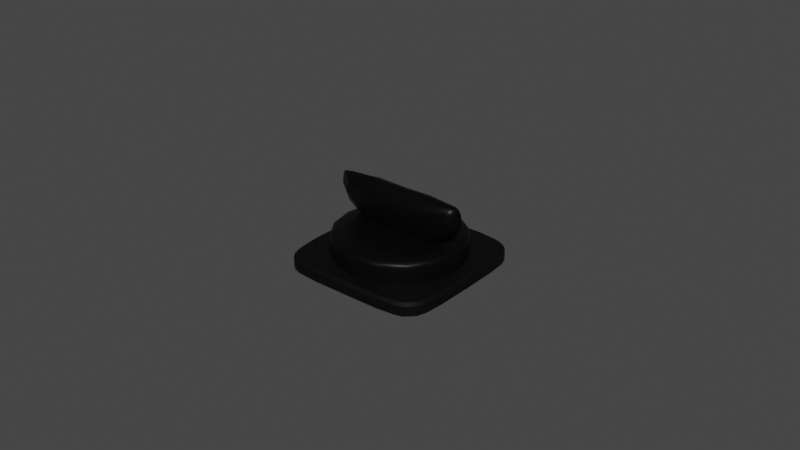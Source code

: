 # Source: button2.blend  (saved by Blender 3.2.14; exported with 4.5.12 LTS)
import bpy
from mathutils import Matrix  # noqa: F401  (used for matrix-valued properties, if any)

bpy.ops.wm.read_factory_settings(use_empty=True)
scene = bpy.context.scene
scene.name = 'Scene'

# ---- collections
col_collection = bpy.data.collections.new('Collection'); scene.collection.children.link(col_collection)

# ---- materials (node trees are filled in below, after node groups)
mat_button2_base_color = bpy.data.materials.new('button2_base_color')
mat_button2_base_color.use_transparent_shadow = False
mat_button2_top_color = bpy.data.materials.new('button2_top_color')
mat_button2_top_color.use_transparent_shadow = False

# ---- node groups
ng_auto_smooth = bpy.data.node_groups.new('Auto Smooth', 'GeometryNodeTree')
_s = ng_auto_smooth.interface.new_socket(name='Geometry', in_out='OUTPUT', socket_type='NodeSocketGeometry')
_s = ng_auto_smooth.interface.new_socket(name='Geometry', in_out='INPUT', socket_type='NodeSocketGeometry')
_s = ng_auto_smooth.interface.new_socket(name='Angle', in_out='INPUT', socket_type='NodeSocketFloat')
_s.subtype = 'ANGLE'
_s.min_value = 0.0
_s.max_value = 3.142
ng_auto_smooth.is_modifier = True
_N = ng_auto_smooth.nodes; _L = ng_auto_smooth.links
n0 = _N.new('NodeGroupOutput'); n0.name = 'Group Output'; n0.location = (480, -100)
n1 = _N.new('NodeGroupInput'); n1.name = 'Group Input'; n1.location = (-420, -300)
n2 = _N.new('NodeGroupInput'); n2.name = 'Group Input.001'; n2.location = (-60, -100)
n3 = _N.new('GeometryNodeSetShadeSmooth'); n3.name = 'Set Shade Smooth'; n3.location = (120, -100)
n3.domain = 'EDGE'
n4 = _N.new('GeometryNodeSetShadeSmooth'); n4.name = 'Set Shade Smooth.001'; n4.location = (300, -100)
n5 = _N.new('GeometryNodeInputMeshEdgeAngle'); n5.name = 'Edge Angle'; n5.location = (-420, -220)
n6 = _N.new('GeometryNodeInputEdgeSmooth'); n6.name = 'Is Edge Smooth'; n6.location = (-60, -160)
n7 = _N.new('GeometryNodeInputShadeSmooth'); n7.name = 'Is Face Smooth'; n7.location = (-240, -340)
n8 = _N.new('FunctionNodeBooleanMath'); n8.name = 'Boolean Math'; n8.location = (-60, -220)
n9 = _N.new('FunctionNodeCompare'); n9.name = 'Compare'; n9.location = (-240, -180)
n9.operation = 'LESS_EQUAL'
_L.new(n5.outputs[0], n9.inputs[0])
_L.new(n4.outputs[0], n0.inputs[0])
_L.new(n1.outputs[1], n9.inputs[1])
_L.new(n9.outputs[0], n8.inputs[0])
_L.new(n7.outputs[0], n8.inputs[1])
_L.new(n2.outputs[0], n3.inputs[0])
_L.new(n6.outputs[0], n3.inputs[1])
_L.new(n3.outputs[0], n4.inputs[0])
_L.new(n8.outputs[0], n3.inputs[2])
n0.is_active_output = True

# ---- material node trees
mat_button2_base_color.use_nodes = True; mat_button2_base_color.node_tree.nodes.clear()
_N = mat_button2_base_color.node_tree.nodes; _L = mat_button2_base_color.node_tree.links
n0 = _N.new('ShaderNodeBsdfPrincipled'); n0.name = 'Principled BSDF'; n0.location = (10, 300)
n0.distribution = 'GGX'
n0.subsurface_method = 'RANDOM_WALK_SKIN'
n0.inputs[0].default_value = (0.005605, 0.005605, 0.005605, 1.0)
n0.inputs[1].default_value = 0.5984
n0.inputs[2].default_value = 0.5709
n0.inputs[3].default_value = 1.45
n0.inputs[13].default_value = 0.2559
n0.inputs[27].default_value = (0.0, 0.0, 0.0, 1.0)
n0.inputs[28].default_value = 1.0
n1 = _N.new('ShaderNodeOutputMaterial'); n1.name = 'Material Output'; n1.location = (300, 300)
_L.new(n0.outputs[0], n1.inputs[0])
n1.is_active_output = True
mat_button2_top_color.use_nodes = True; mat_button2_top_color.node_tree.nodes.clear()
_N = mat_button2_top_color.node_tree.nodes; _L = mat_button2_top_color.node_tree.links
n0 = _N.new('ShaderNodeBsdfPrincipled'); n0.name = 'Principled BSDF'; n0.location = (10, 300)
n0.distribution = 'GGX'
n0.subsurface_method = 'RANDOM_WALK_SKIN'
n0.inputs[0].default_value = (0.00637, 0.00637, 0.00637, 1.0)
n0.inputs[1].default_value = 0.7953
n0.inputs[2].default_value = 0.4213
n0.inputs[3].default_value = 1.45
n0.inputs[13].default_value = 0.5236
n0.inputs[27].default_value = (0.0, 0.0, 0.0, 1.0)
n0.inputs[28].default_value = 1.0
n1 = _N.new('ShaderNodeOutputMaterial'); n1.name = 'Material Output'; n1.location = (300, 300)
_L.new(n0.outputs[0], n1.inputs[0])
n1.is_active_output = True

# ---- world
world_world = bpy.data.worlds.new('World'); scene.world = world_world
world_world.use_nodes = True; world_world.node_tree.nodes.clear()
_N = world_world.node_tree.nodes; _L = world_world.node_tree.links
n0 = _N.new('ShaderNodeOutputWorld'); n0.name = 'World Output'; n0.location = (300, 300)
n1 = _N.new('ShaderNodeBackground'); n1.name = 'Background'; n1.location = (10, 300)
n1.inputs[0].default_value = (0.05088, 0.05088, 0.05088, 1.0)
_L.new(n1.outputs[0], n0.inputs[0])
n0.is_active_output = True
world_world.color = (0.05088, 0.05088, 0.05088)
world_world.use_sun_shadow = False
world_world.sun_shadow_jitter_overblur = 0.0

# ---- meshes
me_cube_001 = bpy.data.meshes.new('Cube.001')
me_cube_001.from_pydata([(-0.01619, -0.025, -0.0025), (-0.025, -0.01619, -0.0025), (-0.02059, -0.02382, -0.0025), (-0.02382, -0.02059, -0.0025), (-0.025, -0.01619, 0.0025), (-0.01619, -0.025, 0.0025), (-0.02382, -0.02059, 0.0025), (-0.02059, -0.02382, 0.0025), (-0.025, 0.01619, -0.0025), (-0.01619, 0.025, -0.0025), (-0.02382, 0.02059, -0.0025), (-0.02059, 0.02382, -0.0025), (-0.01619, 0.025, 0.0025), (-0.025, 0.01619, 0.0025), (-0.02059, 0.02382, 0.0025), (-0.02382, 0.02059, 0.0025), (0.025, -0.01619, -0.0025), (0.01619, -0.025, -0.0025), (0.02382, -0.02059, -0.0025), (0.02059, -0.02382, -0.0025), (0.01619, -0.025, 0.0025), (0.025, -0.01619, 0.0025), (0.02059, -0.02382, 0.0025), (0.02382, -0.02059, 0.0025), (0.01619, 0.025, -0.0025), (0.025, 0.01619, -0.0025), (0.02059, 0.02382, -0.0025), (0.02382, 0.02059, -0.0025), (0.025, 0.01619, 0.0025), (0.01619, 0.025, 0.0025), (0.02382, 0.02059, 0.0025), (0.02059, 0.02382, 0.0025), (-0.01619, -0.025, 0.001869), (-0.02059, -0.02382, 0.001869), (-0.02382, -0.02059, 0.001869), (-0.025, -0.01619, 0.001869), (-0.01619, 0.025, 0.001869), (-0.02059, 0.02382, 0.001869), (-0.02382, 0.02059, 0.001869), (-0.025, 0.01619, 0.001869), (0.025, 0.01619, 0.001869), (0.02382, 0.02059, 0.001869), (0.02059, 0.02382, 0.001869), (0.01619, 0.025, 0.001869), (0.01619, -0.025, 0.001869), (0.02059, -0.02382, 0.001869), (0.02382, -0.02059, 0.001869), (0.025, -0.01619, 0.001869), (-0.02059, -0.02382, -0.0025), (-0.02382, -0.02059, -0.0025), (-0.025, -0.01619, -0.0025), (-0.01619, 0.025, -0.0025), (0.025, 0.01619, -0.0025), (0.01619, -0.025, -0.0025), (-0.01619, -0.025, -0.0025), (-0.02059, 0.02382, -0.0025), (-0.02382, 0.02059, -0.0025), (-0.025, 0.01619, -0.0025), (0.02382, 0.02059, -0.0025), (0.02059, 0.02382, -0.0025), (0.01619, 0.025, -0.0025), (0.02059, -0.02382, -0.0025), (0.02382, -0.02059, -0.0025), (0.025, -0.01619, -0.0025)], [], [(44, 20, 5, 32), (40, 28, 21, 47), (28, 30, 31, 29, 12, 14, 15, 13, 4, 6, 7, 5, 20, 22, 23, 21), (35, 4, 13, 39), (36, 12, 29, 43), (32, 5, 7, 33), (33, 7, 6, 34), (34, 6, 4, 35), (51, 9, 11, 55), (55, 11, 10, 56), (56, 10, 8, 57), (52, 25, 27, 58), (58, 27, 26, 59), (59, 26, 24, 60), (53, 17, 19, 61), (61, 19, 18, 62), (62, 18, 16, 63), (8, 10, 11, 9, 24, 26, 27, 25, 16, 18, 19, 17, 0, 2, 3, 1), (23, 46, 47, 21), (22, 45, 46, 23), (20, 44, 45, 22), (31, 42, 43, 29), (30, 41, 42, 31), (28, 40, 41, 30), (15, 38, 39, 13), (14, 37, 38, 15), (12, 36, 37, 14), (49, 34, 35, 50), (48, 33, 34, 49), (54, 32, 33, 48), (51, 36, 43, 60), (50, 35, 39, 57), (52, 40, 47, 63), (53, 44, 32, 54), (17, 53, 54, 0), (25, 52, 63, 16), (1, 50, 57, 8), (9, 51, 60, 24), (0, 54, 48, 2), (2, 48, 49, 3), (3, 49, 50, 1), (46, 62, 63, 47), (45, 61, 62, 46), (44, 53, 61, 45), (42, 59, 60, 43), (41, 58, 59, 42), (40, 52, 58, 41), (38, 56, 57, 39), (37, 55, 56, 38), (36, 51, 55, 37)])
me_cube_001.polygons.foreach_set('use_smooth', [True] * 50)
_uv = me_cube_001.uv_layers.new(name='UVMap')
_uv.uv.foreach_set('vector', [0.5935, 0.7941, 0.625, 0.7941, 0.625, 0.9559, 0.5935, 0.9559, 0.5935, 0.5441, 0.625, 0.5441, 0.625, 0.7059, 0.5935, 0.7059, 0.625, 0.5441, 0.6309, 0.522, 0.647, 0.5059, 0.6691, 0.5, 0.8309, 0.5, 0.853, 0.5059, 0.8691, 0.522, 0.875, 0.5441, 0.875, 0.7059, 0.8691, 0.728, 0.853, 0.7441, 0.8309, 0.75, 0.6691, 0.75, 0.647, 0.7441, 0.6309, 0.728, 0.625, 0.7059, 0.5935, 0.04407, 0.625, 0.04407, 0.625, 0.2059, 0.5935, 0.2059, 0.5935, 0.2941, 0.625, 0.2941, 0.625, 0.4559, 0.5935, 0.4559, 0.5935, 0.9559, 0.625, 0.9559, 0.625, 1.0, 0.5935, 1.0, 0.5935, -2.794e-09, 0.625, 0.0, 0.625, 0.02204, 0.5935, 0.02204, 0.5935, 0.02204, 0.625, 0.02204, 0.625, 0.04407, 0.5935, 0.04407, 0.375, 0.2941, 0.375, 0.2941, 0.375, 0.272, 0.375, 0.272, 0.375, 0.272, 0.375, 0.272, 0.375, 0.228, 0.375, 0.228, 0.375, 0.228, 0.375, 0.228, 0.375, 0.2059, 0.375, 0.2059, 0.375, 0.5441, 0.375, 0.5441, 0.375, 0.522, 0.375, 0.522, 0.375, 0.522, 0.375, 0.522, 0.375, 0.478, 0.375, 0.478, 0.375, 0.478, 0.375, 0.478, 0.375, 0.4559, 0.375, 0.4559, 0.375, 0.7941, 0.375, 0.7941, 0.375, 0.772, 0.375, 0.772, 0.375, 0.772, 0.375, 0.772, 0.375, 0.728, 0.375, 0.728, 0.375, 0.728, 0.375, 0.728, 0.375, 0.7059, 0.375, 0.7059, 0.125, 0.5441, 0.1309, 0.522, 0.147, 0.5059, 0.1691, 0.5, 0.3309, 0.5, 0.353, 0.5059, 0.3691, 0.522, 0.375, 0.5441, 0.375, 0.7059, 0.3691, 0.728, 0.353, 0.7441, 0.3309, 0.75, 0.1691, 0.75, 0.147, 0.7441, 0.1309, 0.728, 0.125, 0.7059, 0.625, 0.728, 0.5935, 0.728, 0.5935, 0.7059, 0.625, 0.7059, 0.625, 0.772, 0.5935, 0.772, 0.5935, 0.728, 0.625, 0.728, 0.625, 0.7941, 0.5935, 0.7941, 0.5935, 0.772, 0.625, 0.772, 0.625, 0.478, 0.5935, 0.478, 0.5935, 0.4559, 0.625, 0.4559, 0.625, 0.522, 0.5935, 0.522, 0.5935, 0.478, 0.625, 0.478, 0.625, 0.5441, 0.5935, 0.5441, 0.5935, 0.522, 0.625, 0.522, 0.625, 0.228, 0.5935, 0.228, 0.5935, 0.2059, 0.625, 0.2059, 0.625, 0.272, 0.5935, 0.272, 0.5935, 0.228, 0.625, 0.228, 0.625, 0.2941, 0.5935, 0.2941, 0.5935, 0.272, 0.625, 0.272, 0.375, 0.02204, 0.5935, 0.02204, 0.5935, 0.04407, 0.375, 0.04407, 0.375, 2.794e-09, 0.5935, -2.794e-09, 0.5935, 0.02204, 0.375, 0.02204, 0.375, 0.9559, 0.5935, 0.9559, 0.5935, 1.0, 0.375, 1.0, 0.375, 0.2941, 0.5935, 0.2941, 0.5935, 0.4559, 0.375, 0.4559, 0.375, 0.04407, 0.5935, 0.04407, 0.5935, 0.2059, 0.375, 0.2059, 0.375, 0.5441, 0.5935, 0.5441, 0.5935, 0.7059, 0.375, 0.7059, 0.375, 0.7941, 0.5935, 0.7941, 0.5935, 0.9559, 0.375, 0.9559, 0.375, 0.7941, 0.375, 0.7941, 0.375, 0.9559, 0.375, 0.9559, 0.375, 0.5441, 0.375, 0.5441, 0.375, 0.7059, 0.375, 0.7059, 0.375, 0.04407, 0.375, 0.04407, 0.375, 0.2059, 0.375, 0.2059, 0.375, 0.2941, 0.375, 0.2941, 0.375, 0.4559, 0.375, 0.4559, 0.375, 0.9559, 0.375, 0.9559, 0.375, 1.0, 0.375, 1.0, 0.375, 0.0, 0.375, 2.794e-09, 0.375, 0.02204, 0.375, 0.02204, 0.375, 0.02204, 0.375, 0.02204, 0.375, 0.04407, 0.375, 0.04407, 0.5935, 0.728, 0.375, 0.728, 0.375, 0.7059, 0.5935, 0.7059, 0.5935, 0.772, 0.375, 0.772, 0.375, 0.728, 0.5935, 0.728, 0.5935, 0.7941, 0.375, 0.7941, 0.375, 0.772, 0.5935, 0.772, 0.5935, 0.478, 0.375, 0.478, 0.375, 0.4559, 0.5935, 0.4559, 0.5935, 0.522, 0.375, 0.522, 0.375, 0.478, 0.5935, 0.478, 0.5935, 0.5441, 0.375, 0.5441, 0.375, 0.522, 0.5935, 0.522, 0.5935, 0.228, 0.375, 0.228, 0.375, 0.2059, 0.5935, 0.2059, 0.5935, 0.272, 0.375, 0.272, 0.375, 0.228, 0.5935, 0.228, 0.5935, 0.2941, 0.375, 0.2941, 0.375, 0.272, 0.5935, 0.272])
me_cube_001.materials.append(mat_button2_base_color)
me_cube_001.update()
me_cube_002 = bpy.data.meshes.new('Cube.002')
me_cube_002.from_pydata([(-0.0245, -0.005, -0.01399), (-0.0245, 0.005, -0.01399), (0.0245, -0.005, -0.01399), (0.0245, 0.005, -0.01399), (-0.02083, -0.005, 0.006011), (-0.0245, -0.005, 0.003913), (-0.02342, -0.005, 0.005397), (-0.0245, 0.005, 0.003913), (-0.02083, 0.005, 0.006011), (-0.02342, 0.005, 0.005397), (0.0245, -0.005, 0.003913), (0.02083, -0.005, 0.006011), (0.02342, -0.005, 0.005397), (0.02083, 0.005, 0.006011), (0.0245, 0.005, 0.003913), (0.02342, 0.005, 0.005397), (0.0, 0.024, -0.01454), (0.01697, 0.01697, -0.01454), (0.024, -1.049e-09, -0.01454), (0.01697, -0.01697, -0.01454), (-2.098e-09, -0.024, -0.01454), (-0.01697, -0.01697, -0.01454), (-0.024, 2.862e-10, -0.01454), (-0.01697, 0.01697, -0.01454), (0.0, 0.02159, -0.007153), (0.0, 0.024, -0.009239), (0.01526, 0.01526, -0.007153), (0.01697, 0.01697, -0.009239), (0.02159, -8.941e-10, -0.007153), (0.024, -1.049e-09, -0.009239), (0.01526, -0.01526, -0.007153), (0.01697, -0.01697, -0.009239), (-1.967e-09, -0.02159, -0.007153), (-2.098e-09, -0.024, -0.009239), (-0.01526, -0.01526, -0.007153), (-0.01697, -0.01697, -0.009239), (-0.02159, 7.153e-10, -0.007153), (-0.024, 2.862e-10, -0.009239), (-0.01526, 0.01526, -0.007153), (-0.01697, 0.01697, -0.009239), (0.0, 0.024, -0.01454), (0.01697, 0.01697, -0.01454), (-0.01697, 0.01697, -0.01454), (0.024, -1.049e-09, -0.01454), (0.01697, -0.01697, -0.01454), (-2.098e-09, -0.024, -0.01454), (-0.01697, -0.01697, -0.01454), (-0.024, 2.862e-10, -0.01454), (0.01697, 0.01697, -0.009239), (0.0, 0.024, -0.009239), (0.024, -1.049e-09, -0.009239), (0.01697, -0.01697, -0.009239), (-2.098e-09, -0.024, -0.009239), (-0.01697, -0.01697, -0.009239), (-0.024, 2.862e-10, -0.009239), (-0.01697, 0.01697, -0.009239), (0.0, 0.024, -0.01454), (-0.01697, 0.01697, -0.01454), (0.01697, 0.01697, -0.01454), (0.024, -1.049e-09, -0.01454), (0.01697, -0.01697, -0.01454), (-2.098e-09, -0.024, -0.01454), (-0.01697, -0.01697, -0.01454), (-0.024, 2.862e-10, -0.01454), (0.0, 0.024, -0.01413), (-0.01697, 0.01697, -0.01413), (0.01697, 0.01697, -0.01413), (0.024, -1.049e-09, -0.01413), (0.01697, -0.01697, -0.01413), (-2.098e-09, -0.024, -0.01413), (-0.01697, -0.01697, -0.01413), (-0.024, 2.862e-10, -0.01413)], [], [(1, 7, 9, 8, 13, 15, 14, 3), (2, 10, 12, 11, 4, 6, 5, 0), (0, 5, 7, 1), (1, 3, 2, 0), (4, 8, 9, 6), (6, 9, 7, 5), (13, 8, 4, 11), (13, 11, 12, 15), (15, 12, 10, 14), (3, 14, 10, 2), (65, 39, 25, 64), (67, 29, 31, 68), (68, 31, 33, 69), (69, 33, 35, 70), (70, 35, 37, 71), (71, 37, 39, 65), (64, 25, 27, 66), (66, 27, 29, 67), (16, 17, 18, 19, 20, 21, 22, 23), (48, 49, 24, 26), (50, 48, 26, 28), (51, 50, 28, 30), (52, 51, 30, 32), (53, 52, 32, 34), (54, 53, 34, 36), (55, 54, 36, 38), (49, 55, 38, 24), (26, 24, 38, 36, 34, 32, 30, 28), (17, 41, 43, 18), (16, 40, 41, 17), (22, 47, 42, 23), (21, 46, 47, 22), (20, 45, 46, 21), (19, 44, 45, 20), (18, 43, 44, 19), (23, 42, 40, 16), (25, 39, 55, 49), (39, 37, 54, 55), (37, 35, 53, 54), (35, 33, 52, 53), (33, 31, 51, 52), (31, 29, 50, 51), (29, 27, 48, 50), (27, 25, 49, 48), (41, 58, 59, 43), (40, 56, 58, 41), (47, 63, 57, 42), (46, 62, 63, 47), (45, 61, 62, 46), (44, 60, 61, 45), (43, 59, 60, 44), (42, 57, 56, 40), (58, 66, 67, 59), (56, 64, 66, 58), (63, 71, 65, 57), (62, 70, 71, 63), (61, 69, 70, 62), (60, 68, 69, 61), (59, 67, 68, 60), (57, 65, 64, 56)])
me_cube_002.polygons.foreach_set('use_smooth', [True] * 60)
_uv = me_cube_002.uv_layers.new(name='UVMap')
_uv.uv.foreach_set('vector', [0.375, 0.25, 0.5988, 0.25, 0.6173, 0.2555, 0.625, 0.2688, 0.625, 0.4813, 0.6173, 0.4945, 0.5988, 0.5, 0.375, 0.5, 0.375, 0.75, 0.5988, 0.75, 0.6173, 0.7555, 0.625, 0.7688, 0.625, 0.9812, 0.6173, 0.9945, 0.5988, 1.0, 0.375, 1.0, 0.375, 0.0, 0.5988, 0.0, 0.5988, 0.25, 0.375, 0.25, 0.125, 0.5, 0.375, 0.5, 0.375, 0.75, 0.125, 0.75, 0.8562, 0.75, 0.8562, 0.5, 0.875, 0.5, 0.875, 0.75, 0.625, 0.0, 0.625, 0.25, 0.5988, 0.25, 0.5988, 0.0, 0.6437, 0.5, 0.8562, 0.5, 0.8562, 0.75, 0.6438, 0.75, 0.6437, 0.5, 0.6438, 0.75, 0.625, 0.75, 0.625, 0.5, 0.625, 0.5, 0.625, 0.75, 0.5988, 0.75, 0.5988, 0.5, 0.375, 0.5, 0.5988, 0.5, 0.5988, 0.75, 0.375, 0.75, 0.125, 0.5364, 0.125, 0.9768, 0.0, 0.9768, 0.0, 0.5364, 0.75, 0.5364, 0.75, 0.9768, 0.625, 0.9768, 0.625, 0.5364, 0.625, 0.5364, 0.625, 0.9768, 0.5, 0.9768, 0.5, 0.5364, 0.5, 0.5364, 0.5, 0.9768, 0.375, 0.9768, 0.375, 0.5364, 0.375, 0.5364, 0.375, 0.9768, 0.25, 0.9768, 0.25, 0.5364, 0.25, 0.5364, 0.25, 0.9768, 0.125, 0.9768, 0.125, 0.5364, 1.0, 0.5364, 1.0, 0.9768, 0.875, 0.9768, 0.875, 0.5364, 0.875, 0.5364, 0.875, 0.9768, 0.75, 0.9768, 0.75, 0.5364, 0.75, 0.49, 0.9197, 0.4197, 0.99, 0.25, 0.9197, 0.08029, 0.75, 0.01, 0.5803, 0.08029, 0.51, 0.25, 0.5803, 0.4197, 0.4197, 0.4197, 0.25, 0.49, 0.25, 0.4659, 0.4026, 0.4026, 0.49, 0.25, 0.4197, 0.4197, 0.4026, 0.4026, 0.4659, 0.25, 0.4197, 0.08029, 0.49, 0.25, 0.4659, 0.25, 0.4026, 0.09736, 0.25, 0.01, 0.4197, 0.08029, 0.4026, 0.09736, 0.25, 0.03414, 0.08029, 0.08029, 0.25, 0.01, 0.25, 0.03414, 0.09736, 0.09736, 0.01, 0.25, 0.08029, 0.08029, 0.09736, 0.09736, 0.03414, 0.25, 0.08029, 0.4197, 0.01, 0.25, 0.03414, 0.25, 0.09736, 0.4026, 0.25, 0.49, 0.08029, 0.4197, 0.09736, 0.4026, 0.25, 0.4659, 0.4026, 0.4026, 0.25, 0.4659, 0.09736, 0.4026, 0.03414, 0.25, 0.09736, 0.09736, 0.25, 0.03414, 0.4026, 0.09736, 0.4659, 0.25, 0.875, 0.5, 0.875, 0.5, 0.75, 0.5, 0.75, 0.5, 1.0, 0.5, 1.0, 0.5, 0.875, 0.5, 0.875, 0.5, 0.25, 0.5, 0.25, 0.5, 0.125, 0.5, 0.125, 0.5, 0.375, 0.5, 0.375, 0.5, 0.25, 0.5, 0.25, 0.5, 0.5, 0.5, 0.5, 0.5, 0.375, 0.5, 0.375, 0.5, 0.625, 0.5, 0.625, 0.5, 0.5, 0.5, 0.5, 0.5, 0.75, 0.5, 0.75, 0.5, 0.625, 0.5, 0.625, 0.5, 0.125, 0.5, 0.125, 0.5, 0.0, 0.5, 0.0, 0.5, 0.25, 0.49, 0.08029, 0.4197, 0.08029, 0.4197, 0.25, 0.49, 0.08029, 0.4197, 0.01, 0.25, 0.01, 0.25, 0.08029, 0.4197, 0.01, 0.25, 0.08029, 0.08029, 0.08029, 0.08029, 0.01, 0.25, 0.08029, 0.08029, 0.25, 0.01, 0.25, 0.01, 0.08029, 0.08029, 0.25, 0.01, 0.4197, 0.08029, 0.4197, 0.08029, 0.25, 0.01, 0.4197, 0.08029, 0.49, 0.25, 0.49, 0.25, 0.4197, 0.08029, 0.49, 0.25, 0.4197, 0.4197, 0.4197, 0.4197, 0.49, 0.25, 0.4197, 0.4197, 0.25, 0.49, 0.25, 0.49, 0.4197, 0.4197, 0.875, 0.5, 0.875, 0.5, 0.75, 0.5, 0.75, 0.5, 1.0, 0.5, 1.0, 0.5, 0.875, 0.5, 0.875, 0.5, 0.25, 0.5, 0.25, 0.5, 0.125, 0.5, 0.125, 0.5, 0.375, 0.5, 0.375, 0.5, 0.25, 0.5, 0.25, 0.5, 0.5, 0.5, 0.5, 0.5, 0.375, 0.5, 0.375, 0.5, 0.625, 0.5, 0.625, 0.5, 0.5, 0.5, 0.5, 0.5, 0.75, 0.5, 0.75, 0.5, 0.625, 0.5, 0.625, 0.5, 0.125, 0.5, 0.125, 0.5, 0.0, 0.5, 0.0, 0.5, 0.875, 0.5, 0.875, 0.5364, 0.75, 0.5364, 0.75, 0.5, 1.0, 0.5, 1.0, 0.5364, 0.875, 0.5364, 0.875, 0.5, 0.25, 0.5, 0.25, 0.5364, 0.125, 0.5364, 0.125, 0.5, 0.375, 0.5, 0.375, 0.5364, 0.25, 0.5364, 0.25, 0.5, 0.5, 0.5, 0.5, 0.5364, 0.375, 0.5364, 0.375, 0.5, 0.625, 0.5, 0.625, 0.5364, 0.5, 0.5364, 0.5, 0.5, 0.75, 0.5, 0.75, 0.5364, 0.625, 0.5364, 0.625, 0.5, 0.125, 0.5, 0.125, 0.5364, 0.0, 0.5364, 0.0, 0.5])
me_cube_002.materials.append(mat_button2_top_color)
me_cube_002.update()

# ---- objects
ob_button2_base = bpy.data.objects.new('button2_base', me_cube_001)
ob_button2_top = bpy.data.objects.new('button2_top', me_cube_002)

# ---- transforms, parenting, visibility, modifiers, constraints
ob_button2_base.location = (0.0, 0.0, 0.0)
_m = ob_button2_base.modifiers.new('Subdivision', 'SUBSURF')
_m.levels = 0
_m.render_levels = 1
_m = ob_button2_base.modifiers.new('Auto Smooth', 'NODES')
_m.node_group = ng_auto_smooth
_gi = [s.identifier for s in ng_auto_smooth.interface.items_tree if s.item_type == 'SOCKET' and s.in_out == 'INPUT']
_m[_gi[1]] = 0.5236  # Angle
ob_button2_top.parent = ob_button2_base
ob_button2_top.location = (0.0, 0.0, 0.01704)
_m = ob_button2_top.modifiers.new('Wygładzanie', 'SMOOTH')
_m = ob_button2_top.modifiers.new('Subdivision', 'SUBSURF')
_m.levels = 2
_m.render_levels = 1

# ---- collection membership
col_collection.objects.link(ob_button2_base)
col_collection.objects.link(ob_button2_top)

# ---- scene / render settings (as saved in the file)
scene.frame_start = 1; scene.frame_end = 250; scene.frame_set(1)
scene.render.engine = 'BLENDER_EEVEE_NEXT'
scene.cycles.sampling_pattern = 'TABULATED_SOBOL'
scene.cycles.use_light_tree = False
scene.view_settings.view_transform = 'Filmic'
bpy.context.view_layer.update()

# ---- added for rendering (the .blend has no active camera and no usable light): camera, sun
cam_auto = bpy.data.cameras.new('AutoCamera')
cam_auto.lens = 50.0
cam_auto.sensor_width = 36.0
cam_auto.clip_end = 1000.0
ob_auto_camera = bpy.data.objects.new('AutoCamera', cam_auto)
scene.collection.objects.link(ob_auto_camera)
ob_auto_camera.location = (0.185045, -0.222054, 0.158284)
ob_auto_camera.rotation_euler = (1.09748, -7.21219e-08, 0.694738)
scene.camera = ob_auto_camera
light_auto_sun = bpy.data.lights.new('AutoSun', 'SUN')
light_auto_sun.energy = 3.0
light_auto_sun.angle = 0.0523599
ob_auto_sun = bpy.data.objects.new('AutoSun', light_auto_sun)
scene.collection.objects.link(ob_auto_sun)
ob_auto_sun.rotation_euler = (0.872665, 0.174533, 0.523599)
bpy.context.view_layer.update()
